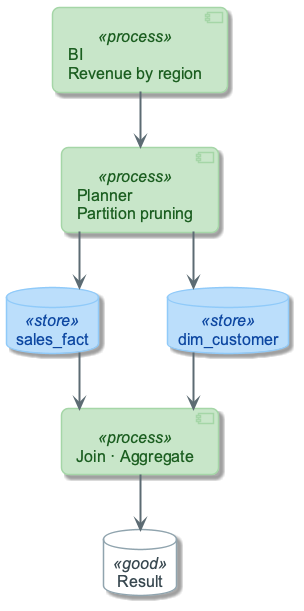

The diagram above was rendered by PlantUML. Its source (embedded in the PNG):
@startuml
!include ../_template_styles.puml
!include _week5_visual_style.puml

top to bottom direction
skinparam nodesep 70
skinparam ranksep 55

component "BI\nRevenue by region" as BI <<process>>
component "Planner\nPartition pruning" as PLAN <<process>>
database "sales_fact" as FACT <<store>>
database "dim_customer" as DIM <<store>>
component "Join · Aggregate" as AGG <<process>>
database "Result" as RESULT <<good>>

BI -down-> PLAN
PLAN -down-> FACT
PLAN -down-> DIM
FACT -down-> AGG
DIM -down-> AGG
AGG -down-> RESULT

@enduml